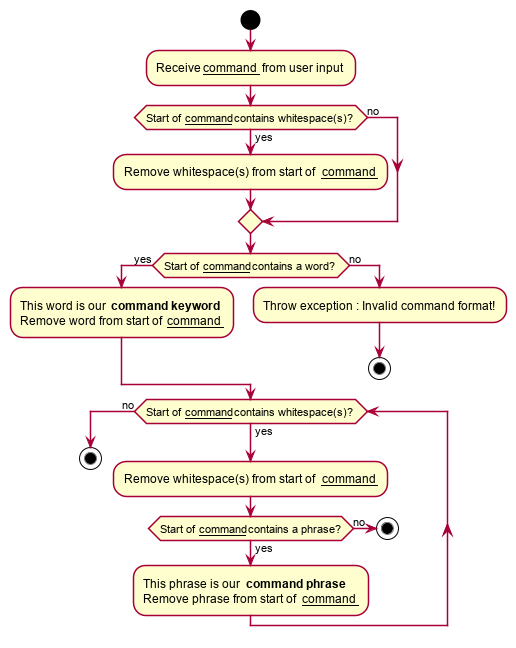

The diagram above was rendered by PlantUML. Its source (embedded in the PNG):
@startuml

skinparam shadowing false

start
:Receive __command__ from user input;

if (Start of __command__ contains whitespace(s)?) then(yes)
    :Remove whitespace(s) from start of __command__;
else(no)
endif

if (Start of __command__ contains a word?) then(yes)
    :This word is our **command keyword**
    Remove word from start of __command__;
else(no)
    :Throw exception : Invalid command format!;
    stop
endif

while (Start of __command__ contains whitespace(s)?) is(yes)
    :Remove whitespace(s) from start of __command__;

if (Start of __command__ contains a phrase?) then(yes)
    :This phrase is our **command phrase**
    Remove phrase from start of __command__;
else(no)
    stop
endif

endwhile(no)

stop
@enduml